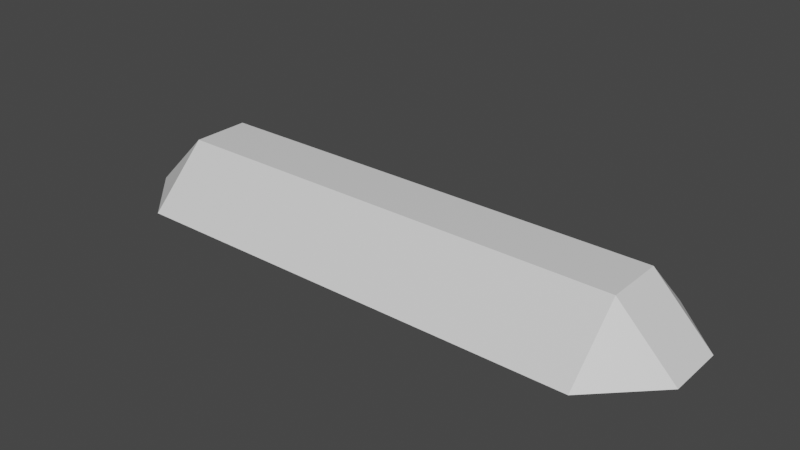 # Source: Terrain_3.blend  (saved by Blender 2.83.19; exported with 4.5.12 LTS)
import bpy
from mathutils import Matrix  # noqa: F401  (used for matrix-valued properties, if any)

bpy.ops.wm.read_factory_settings(use_empty=True)
scene = bpy.context.scene
scene.name = 'Scene'

# ---- collections
col_collection = bpy.data.collections.new('Collection'); scene.collection.children.link(col_collection)

# ---- materials (node trees are filled in below, after node groups)
mat_material = bpy.data.materials.new('Material')
mat_material.alpha_threshold = 0.0
mat_material.use_transparent_shadow = False
mat_material.line_color = (0.0, 0.0, 0.0, 1.0)

# ---- material node trees
mat_material.use_nodes = True; mat_material.node_tree.nodes.clear()
_N = mat_material.node_tree.nodes; _L = mat_material.node_tree.links
n0 = _N.new('ShaderNodeOutputMaterial'); n0.name = 'Material Output'; n0.location = (300, 300)
n1 = _N.new('ShaderNodeBsdfPrincipled'); n1.name = 'Principled BSDF'; n1.location = (10, 300)
n1.distribution = 'GGX'
n1.subsurface_method = 'BURLEY'
n1.inputs[2].default_value = 0.4
n1.inputs[3].default_value = 1.45
n1.inputs[27].default_value = (0.0, 0.0, 0.0, 1.0)
n1.inputs[28].default_value = 1.0
_L.new(n1.outputs[0], n0.inputs[0])
n0.is_active_output = True

# ---- world
world_world = bpy.data.worlds.new('World'); scene.world = world_world
world_world.use_nodes = True; world_world.node_tree.nodes.clear()
_N = world_world.node_tree.nodes; _L = world_world.node_tree.links
n0 = _N.new('ShaderNodeOutputWorld'); n0.name = 'World Output'; n0.location = (300, 300)
n1 = _N.new('ShaderNodeBackground'); n1.name = 'Background'; n1.location = (10, 300)
n1.inputs[0].default_value = (0.05088, 0.05088, 0.05088, 1.0)
_L.new(n1.outputs[0], n0.inputs[0])
n0.is_active_output = True
world_world.color = (0.05088, 0.05088, 0.05088)
world_world.use_sun_shadow = False
world_world.sun_shadow_jitter_overblur = 0.0

# ---- meshes
me_cube = bpy.data.meshes.new('Cube')
me_cube.from_pydata([(15.0, -3.0, 0.0), (-1.0, -3.0, 0.0), (17.0, 1.0, 0.0), (17.0, -1.0, 0.0), (-3.0, -1.0, 0.0), (-3.0, 1.0, 0.0), (-1.0, 3.0, 0.0), (15.0, 3.0, 0.0), (15.0, 1.0, 2.0), (15.0, -1.0, 2.0), (-1.0, 1.0, 2.0), (-1.0, -1.0, 2.0)], [], [(11, 4, 1), (5, 6, 7, 2, 3, 0, 1, 4), (3, 9, 0), (9, 11, 1, 0), (7, 8, 2), (2, 8, 9, 3), (7, 6, 10, 8), (8, 10, 11, 9), (6, 5, 10), (10, 5, 4, 11)])
_uv = me_cube.uv_layers.new(name='UVMap')
_uv.uv.foreach_set('vector', [0.7917, 0.6667, 0.875, 0.6667, 0.7917, 0.75, 0.125, 0.5833, 0.2083, 0.5, 0.2917, 0.5, 0.375, 0.5833, 0.375, 0.6667, 0.2917, 0.75, 0.2083, 0.75, 0.125, 0.6667, 0.625, 0.6667, 0.7083, 0.6667, 0.7083, 0.75, 0.7083, 0.6667, 0.7917, 0.6667, 0.7917, 0.75, 0.7083, 0.75, 0.7083, 0.5, 0.7083, 0.5833, 0.625, 0.5833, 0.625, 0.5833, 0.7083, 0.5833, 0.7083, 0.6667, 0.625, 0.6667, 0.7083, 0.5, 0.7917, 0.5, 0.7917, 0.5833, 0.7083, 0.5833, 0.7083, 0.5833, 0.7917, 0.5833, 0.7917, 0.6667, 0.7083, 0.6667, 0.7917, 0.5, 0.875, 0.5833, 0.7917, 0.5833, 0.7917, 0.5833, 0.875, 0.5833, 0.875, 0.6667, 0.7917, 0.6667])
me_cube.materials.append(mat_material)
me_cube.use_remesh_preserve_volume = False
me_cube.use_remesh_preserve_attributes = False
me_cube.use_mirror_vertex_groups = False
me_cube.update()

# ---- objects
ob_terrain_3 = bpy.data.objects.new('Terrain_3', me_cube)

# ---- transforms, parenting, visibility, modifiers, constraints
ob_terrain_3.location = (0.0, 0.0, 0.0)
ob_terrain_3.lock_rotations_4d = False
ob_terrain_3.empty_display_type = 'ARROWS'
ob_terrain_3.lineart.crease_threshold = 0.0

# ---- collection membership
col_collection.objects.link(ob_terrain_3)

# ---- scene / render settings (as saved in the file)
scene.frame_start = 1; scene.frame_end = 250; scene.frame_set(1)
scene.render.engine = 'BLENDER_EEVEE_NEXT'
scene.cycles.use_denoising = False
scene.cycles.samples = 128
scene.cycles.sampling_pattern = 'TABULATED_SOBOL'
scene.cycles.use_adaptive_sampling = False
scene.cycles.use_light_tree = False
scene.view_settings.view_transform = 'Filmic'
bpy.context.view_layer.update()

# ---- added for rendering (the .blend has no active camera and no usable light): camera, sun
cam_auto = bpy.data.cameras.new('AutoCamera')
cam_auto.lens = 50.0
cam_auto.sensor_width = 36.0
cam_auto.clip_end = 1000.0
ob_auto_camera = bpy.data.objects.new('AutoCamera', cam_auto)
scene.collection.objects.link(ob_auto_camera)
ob_auto_camera.location = (26.4077, -23.2892, 16.5261)
ob_auto_camera.rotation_euler = (1.09748, -7.21219e-08, 0.694738)
scene.camera = ob_auto_camera
light_auto_sun = bpy.data.lights.new('AutoSun', 'SUN')
light_auto_sun.energy = 3.0
light_auto_sun.angle = 0.0523599
ob_auto_sun = bpy.data.objects.new('AutoSun', light_auto_sun)
scene.collection.objects.link(ob_auto_sun)
ob_auto_sun.rotation_euler = (0.872665, 0.174533, 0.523599)
bpy.context.view_layer.update()
